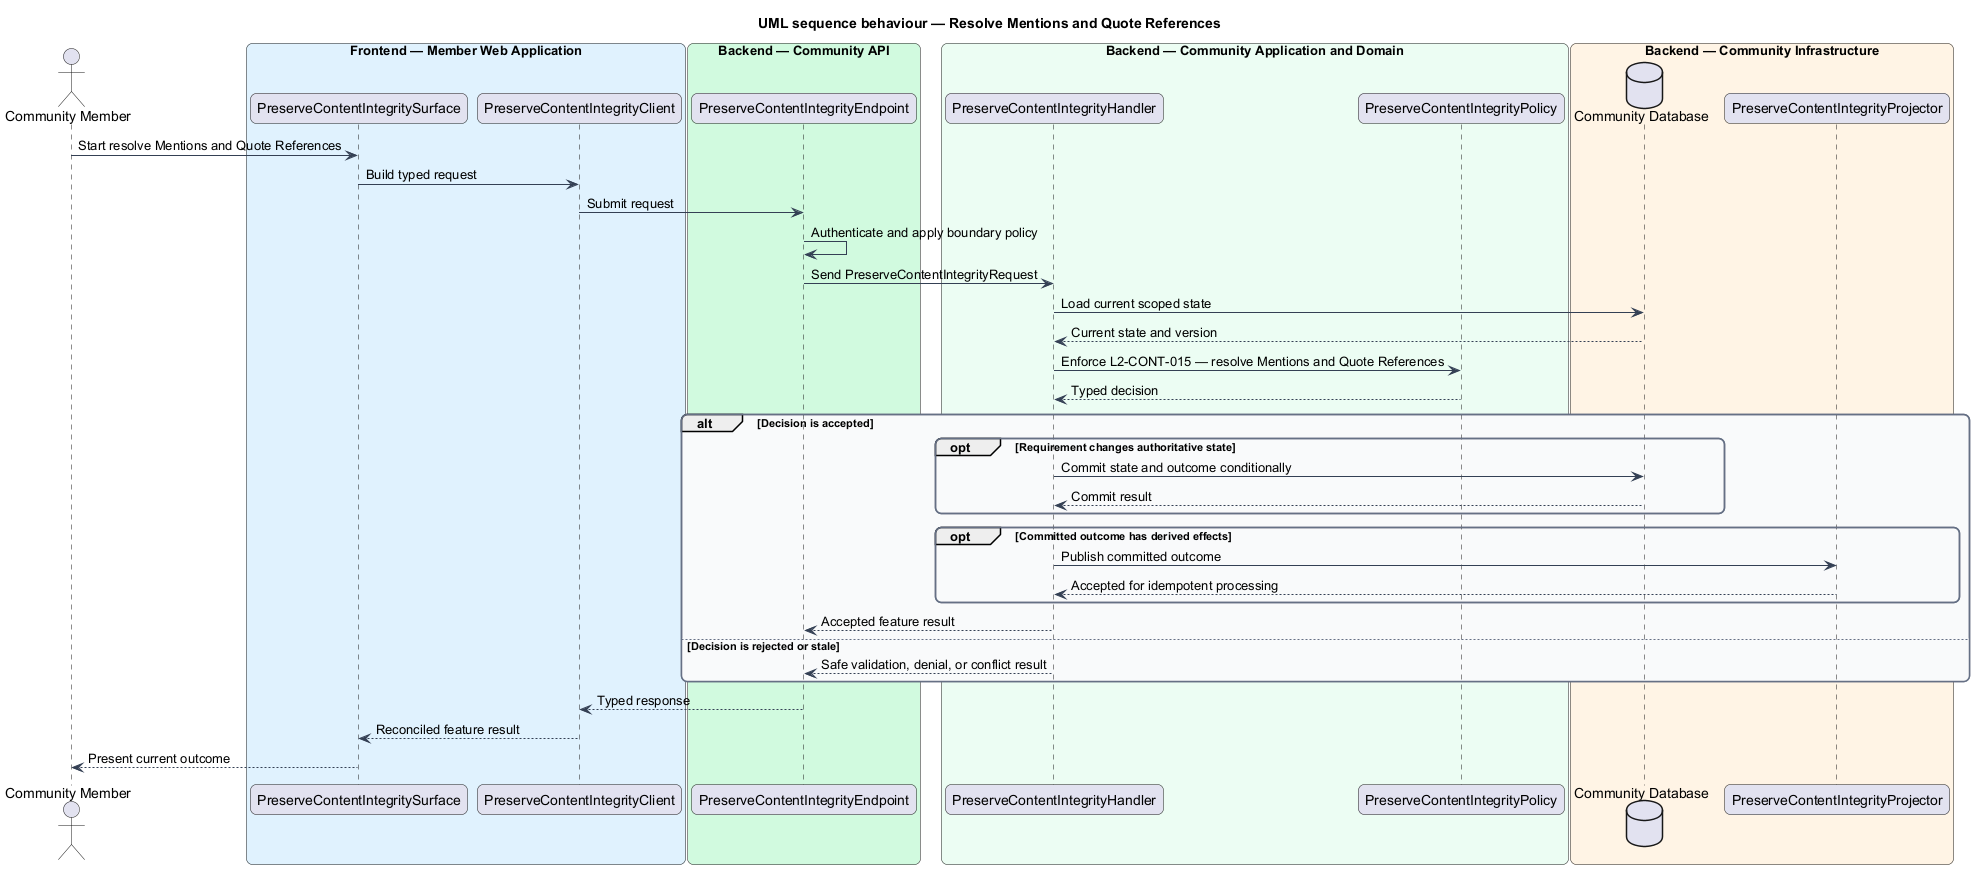

The diagram above was rendered by PlantUML. Its source (embedded in the PNG):
@startuml
title UML sequence behaviour — Resolve Mentions and Quote References
skinparam backgroundColor #FFFFFF
skinparam shadowing false
skinparam roundcorner 12
skinparam defaultFontName Arial
skinparam ArrowColor #344054
skinparam rectangle {
  BorderColor #344054
  FontColor #101828
}
skinparam package {
  BorderColor #667085
  FontColor #101828
  BackgroundColor #F9FAFB
}
actor "Community Member" as actor
box "Frontend — Member Web Application" #E0F2FE
  participant "PreserveContentIntegritySurface" as surface
  participant "PreserveContentIntegrityClient" as client
end box
box "Backend — Community API" #D1FADF
  participant "PreserveContentIntegrityEndpoint" as endpoint
end box
box "Backend — Community Application and Domain" #ECFDF3
  participant "PreserveContentIntegrityHandler" as handler
  participant "PreserveContentIntegrityPolicy" as policy
end box
box "Backend — Community Infrastructure" #FFF4E5
  database "Community Database" as store
  participant "PreserveContentIntegrityProjector" as projector
end box

actor -> surface : Start resolve Mentions and Quote References
surface -> client : Build typed request
client -> endpoint : Submit request
endpoint -> endpoint : Authenticate and apply boundary policy
endpoint -> handler : Send PreserveContentIntegrityRequest
handler -> store : Load current scoped state
store --> handler : Current state and version
handler -> policy : Enforce L2-CONT-015 — resolve Mentions and Quote References
policy --> handler : Typed decision
alt Decision is accepted
  opt Requirement changes authoritative state
    handler -> store : Commit state and outcome conditionally
    store --> handler : Commit result
  end
  opt Committed outcome has derived effects
    handler -> projector : Publish committed outcome
    projector --> handler : Accepted for idempotent processing
  end
  handler --> endpoint : Accepted feature result
else Decision is rejected or stale
  handler --> endpoint : Safe validation, denial, or conflict result
end
endpoint --> client : Typed response
client --> surface : Reconciled feature result
surface --> actor : Present current outcome
@enduml